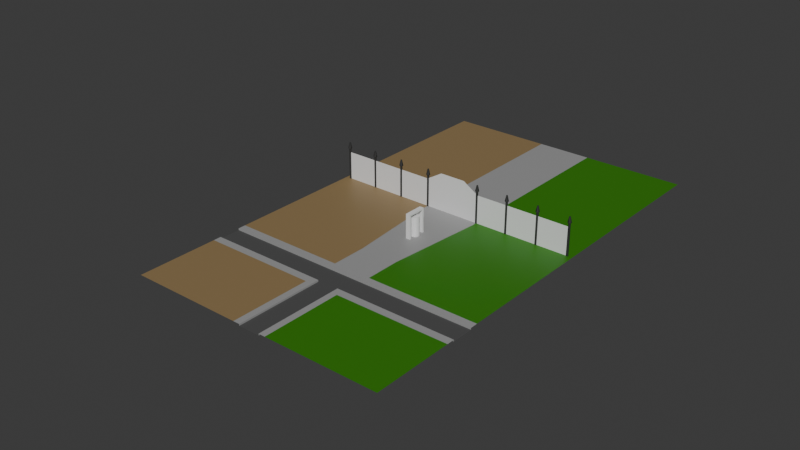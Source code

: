 # Source: GeneralModels2.blend  (saved by Blender 4.3.34; exported with 4.5.12 LTS)
import bpy
from mathutils import Matrix  # noqa: F401  (used for matrix-valued properties, if any)

bpy.ops.wm.read_factory_settings(use_empty=True)
scene = bpy.context.scene
scene.name = 'Scene'

# ---- collections
col_lvl2 = bpy.data.collections.new('Lvl2'); scene.collection.children.link(col_lvl2)
col_metalfence = bpy.data.collections.new('MetalFence'); col_lvl2.children.link(col_metalfence)

# ---- materials (node trees are filled in below, after node groups)
mat_road = bpy.data.materials.new('Road')
mat_pavement = bpy.data.materials.new('Pavement')
mat_grass = bpy.data.materials.new('Grass')
mat_dirt = bpy.data.materials.new('Dirt')
mat_metal = bpy.data.materials.new('Metal')
mat_fence = bpy.data.materials.new('Fence')

# ---- material node trees
mat_road.use_nodes = True; mat_road.node_tree.nodes.clear()
_N = mat_road.node_tree.nodes; _L = mat_road.node_tree.links
n0 = _N.new('ShaderNodeBsdfPrincipled'); n0.name = 'Principled BSDF'; n0.location = (10, 300)
n0.inputs[0].default_value = (0.07151, 0.07151, 0.07151, 1.0)
n0.inputs[2].default_value = 0.7936
n1 = _N.new('ShaderNodeOutputMaterial'); n1.name = 'Material Output'; n1.location = (300, 300)
_L.new(n0.outputs[0], n1.inputs[0])
n1.is_active_output = True
mat_pavement.use_nodes = True; mat_pavement.node_tree.nodes.clear()
_N = mat_pavement.node_tree.nodes; _L = mat_pavement.node_tree.links
n0 = _N.new('ShaderNodeBsdfPrincipled'); n0.name = 'Principled BSDF'; n0.location = (10, 300)
n0.inputs[0].default_value = (0.328, 0.328, 0.328, 1.0)
n1 = _N.new('ShaderNodeOutputMaterial'); n1.name = 'Material Output'; n1.location = (300, 300)
_L.new(n0.outputs[0], n1.inputs[0])
n1.is_active_output = True
mat_grass.use_nodes = True; mat_grass.node_tree.nodes.clear()
_N = mat_grass.node_tree.nodes; _L = mat_grass.node_tree.links
n0 = _N.new('ShaderNodeBsdfPrincipled'); n0.name = 'Principled BSDF'; n0.location = (10, 300)
n0.inputs[0].default_value = (0.02893, 0.1981, 0.0004509, 1.0)
n1 = _N.new('ShaderNodeOutputMaterial'); n1.name = 'Material Output'; n1.location = (300, 300)
_L.new(n0.outputs[0], n1.inputs[0])
n1.is_active_output = True
mat_dirt.use_nodes = True; mat_dirt.node_tree.nodes.clear()
_N = mat_dirt.node_tree.nodes; _L = mat_dirt.node_tree.links
n0 = _N.new('ShaderNodeBsdfPrincipled'); n0.name = 'Principled BSDF'; n0.location = (10, 300)
n0.inputs[0].default_value = (0.2769, 0.1896, 0.08607, 1.0)
n1 = _N.new('ShaderNodeOutputMaterial'); n1.name = 'Material Output'; n1.location = (300, 300)
_L.new(n0.outputs[0], n1.inputs[0])
n1.is_active_output = True
mat_metal.use_nodes = True; mat_metal.node_tree.nodes.clear()
_N = mat_metal.node_tree.nodes; _L = mat_metal.node_tree.links
n0 = _N.new('ShaderNodeBsdfPrincipled'); n0.name = 'Principled BSDF'; n0.location = (10, 300)
n0.inputs[0].default_value = (0.06437, 0.06437, 0.06437, 1.0)
n0.inputs[1].default_value = 0.8
n0.inputs[2].default_value = 0.7
n1 = _N.new('ShaderNodeOutputMaterial'); n1.name = 'Material Output'; n1.location = (300, 300)
_L.new(n0.outputs[0], n1.inputs[0])
n1.is_active_output = True
mat_fence.use_nodes = True; mat_fence.node_tree.nodes.clear()
_N = mat_fence.node_tree.nodes; _L = mat_fence.node_tree.links
n0 = _N.new('ShaderNodeBsdfPrincipled'); n0.name = 'Principled BSDF'; n0.location = (10, 300)
n1 = _N.new('ShaderNodeOutputMaterial'); n1.name = 'Material Output'; n1.location = (300, 300)
_L.new(n0.outputs[0], n1.inputs[0])
n1.is_active_output = True

# ---- world
world_world = bpy.data.worlds.new('World'); scene.world = world_world
world_world.use_nodes = True; world_world.node_tree.nodes.clear()
_N = world_world.node_tree.nodes; _L = world_world.node_tree.links
n0 = _N.new('ShaderNodeOutputWorld'); n0.name = 'World Output'; n0.location = (300, 300)
n1 = _N.new('ShaderNodeBackground'); n1.name = 'Background'; n1.location = (10, 300)
n1.inputs[0].default_value = (0.05088, 0.05088, 0.05088, 1.0)
_L.new(n1.outputs[0], n0.inputs[0])
n0.is_active_output = True
world_world.color = (0.05088, 0.05088, 0.05088)
world_world.sun_shadow_jitter_overblur = 0.0

# ---- meshes
me_cylinder = bpy.data.meshes.new('Cylinder')
me_cylinder.from_pydata([(0.0, 0.4, -0.885), (0.0, 0.4, 0.885), (0.2, 0.3464, -0.885), (0.2, 0.3464, 0.885), (0.3464, 0.2, -0.885), (0.3464, 0.2, 0.885), (0.4, 0.0, -0.885), (0.4, 0.0, 0.885), (0.3464, -0.2, -0.885), (0.3464, -0.2, 0.885), (0.2, -0.3464, -0.885), (0.2, -0.3464, 0.885), (0.0, -0.4, -0.885), (0.0, -0.4, 0.885), (-0.2, -0.3464, -0.885), (-0.2, -0.3464, 0.885), (-0.3464, -0.2, -0.885), (-0.3464, -0.2, 0.885), (-0.4, 0.0, -0.885), (-0.4, 0.0, 0.885), (-0.3464, 0.2, -0.885), (-0.3464, 0.2, 0.885), (-0.2, 0.3464, -0.885), (-0.2, 0.3464, 0.885)], [], [(0, 1, 3, 2), (2, 3, 5, 4), (4, 5, 7, 6), (6, 7, 9, 8), (8, 9, 11, 10), (10, 11, 13, 12), (12, 13, 15, 14), (14, 15, 17, 16), (16, 17, 19, 18), (18, 19, 21, 20), (3, 1, 23, 21, 19, 17, 15, 13, 11, 9, 7, 5), (20, 21, 23, 22), (22, 23, 1, 0), (0, 2, 4, 6, 8, 10, 12, 14, 16, 18, 20, 22)])
_uv = me_cylinder.uv_layers.new(name='UVMap')
_uv.uv.foreach_set('vector', [1.0, 0.5, 1.0, 1.0, 0.9167, 1.0, 0.9167, 0.5, 0.9167, 0.5, 0.9167, 1.0, 0.8333, 1.0, 0.8333, 0.5, 0.8333, 0.5, 0.8333, 1.0, 0.75, 1.0, 0.75, 0.5, 0.75, 0.5, 0.75, 1.0, 0.6667, 1.0, 0.6667, 0.5, 0.6667, 0.5, 0.6667, 1.0, 0.5833, 1.0, 0.5833, 0.5, 0.5833, 0.5, 0.5833, 1.0, 0.5, 1.0, 0.5, 0.5, 0.5, 0.5, 0.5, 1.0, 0.4167, 1.0, 0.4167, 0.5, 0.4167, 0.5, 0.4167, 1.0, 0.3333, 1.0, 0.3333, 0.5, 0.3333, 0.5, 0.3333, 1.0, 0.25, 1.0, 0.25, 0.5, 0.25, 0.5, 0.25, 1.0, 0.1667, 1.0, 0.1667, 0.5, 0.37, 0.4578, 0.25, 0.49, 0.13, 0.4578, 0.04215, 0.37, 0.01, 0.25, 0.04215, 0.13, 0.13, 0.04215, 0.25, 0.01, 0.37, 0.04215, 0.4578, 0.13, 0.49, 0.25, 0.4578, 0.37, 0.1667, 0.5, 0.1667, 1.0, 0.08333, 1.0, 0.08333, 0.5, 0.08333, 0.5, 0.08333, 1.0, 7.451e-08, 1.0, 7.451e-08, 0.5, 0.75, 0.49, 0.87, 0.4578, 0.9578, 0.37, 0.99, 0.25, 0.9578, 0.13, 0.87, 0.04215, 0.75, 0.01, 0.63, 0.04215, 0.5422, 0.13, 0.51, 0.25, 0.5422, 0.37, 0.63, 0.4578])
me_cylinder.update()
me_plane = bpy.data.meshes.new('Plane')
me_plane.from_pydata([(-1.0, -3.0, 0.0), (1.0, -3.0, 0.0), (-2.0, 3.0, 0.0), (2.0, 3.0, 0.0), (2.6, 3.0, 0.0), (-2.6, 15.27, 0.0), (-2.6, 3.0, 0.0), (2.6, 15.27, 0.0), (-12.08, -3.0, 0.0), (12.08, -3.0, 0.0), (12.08, 15.27, 0.0), (-12.08, 3.0, 0.0), (-12.08, 15.27, 0.0), (12.08, 3.0, 0.0), (1.781, -3.0, 0.0), (-1.781, -3.0, 0.0), (2.0, 15.27, 0.0), (-2.0, 15.27, 0.0), (-12.08, -12.48, 0.0), (12.08, -12.48, 0.0), (1.61, -12.48, 0.0), (-1.61, -12.48, 0.0), (1.0, -5.667, 0.0), (-1.0, -5.667, 0.0), (-12.08, -5.667, 0.0), (12.08, -5.667, 0.0), (1.0, -7.0, 0.0), (-12.08, -7.0, 0.0), (-1.0, -7.0, 0.0), (12.08, -7.0, 0.0), (1.781, -5.182, 0.0), (12.08, -5.182, 0.0), (-1.781, -5.182, 0.0), (-12.08, -5.182, 0.0), (-1.61, -7.489, 0.0), (-12.08, -7.489, 0.0), (1.61, -7.489, 0.0), (12.08, -7.489, 0.0), (-1.0, -12.48, 0.0), (1.0, -12.48, 0.0), (1.0, -17.81, 0.0), (1.61, -17.81, 0.0), (12.08, -7.0, -0.1547), (12.08, -5.667, -0.1547), (-12.08, -5.667, -0.1547), (-12.08, -7.0, -0.1547), (1.0, -5.667, -0.1547), (1.0, -7.0, -0.1547), (-1.0, -7.0, -0.1547), (-1.0, -5.667, -0.1547), (-1.0, -12.48, -0.1547), (1.0, -12.48, -0.1547)], [(40, 41)], [(0, 1, 3, 2), (2, 17, 5, 6), (0, 2, 6, 15), (4, 14, 9, 13), (16, 3, 4, 7), (6, 5, 12, 11), (3, 1, 14, 4), (15, 6, 11, 8), (7, 4, 13, 10), (2, 3, 16, 17), (34, 35, 18, 21), (37, 36, 20, 19), (15, 8, 33, 32), (9, 14, 30, 31), (35, 34, 28, 27), (29, 26, 36, 37), (25, 31, 30, 22), (1, 22, 30, 14), (0, 15, 32, 23), (24, 23, 32, 33), (23, 24, 44, 49), (1, 0, 23, 22), (27, 28, 48, 45), (20, 36, 26, 39), (21, 38, 28, 34), (44, 45, 48, 49), (42, 43, 46, 47), (48, 47, 46, 49), (48, 50, 51, 47), (25, 22, 46, 43), (39, 26, 47, 51), (26, 29, 42, 47), (28, 38, 50, 48), (22, 23, 49, 46)])
me_plane.polygons.foreach_set('material_index', [1, 1, 1, 2, 1, 3, 1, 3, 2, 1, 3, 2, 3, 2, 1, 1, 1, 1, 1, 1, 1, 1, 1, 1, 1, 0, 0, 0, 0, 1, 1, 1, 1, 1])
_uv = me_plane.uv_layers.new(name='UVMap')
_uv.uv.foreach_set('vector', [0.0, 0.0, 1.0, 0.0, 1.0, 1.0, 0.0, 1.0, 0.0, 1.0, 0.0, 1.0, 0.0, 1.0, 0.0, 1.0, 0.0, 0.0, 0.0, 1.0, 0.0, 1.0, 0.0, 0.0, 1.0, 1.0, 1.0, 0.0, 1.0, 0.0, 1.0, 1.0, 1.0, 1.0, 1.0, 1.0, 1.0, 1.0, 1.0, 1.0, 0.0, 1.0, 0.0, 1.0, 0.0, 1.0, 0.0, 1.0, 1.0, 1.0, 1.0, 0.0, 1.0, 0.0, 1.0, 1.0, 0.0, 0.0, 0.0, 1.0, 0.0, 1.0, 0.0, 0.0, 1.0, 1.0, 1.0, 1.0, 1.0, 1.0, 1.0, 1.0, 0.0, 1.0, 1.0, 1.0, 1.0, 1.0, 0.0, 1.0, 0.0, 0.0, 0.0, 0.0, 0.0, 0.0, 0.0, 0.0, 1.0, 0.0, 1.0, 0.0, 1.0, 0.0, 1.0, 0.0, 0.0, 0.0, 0.0, 0.0, 0.0, 0.0, 0.0, 0.0, 1.0, 0.0, 1.0, 0.0, 1.0, 0.0, 1.0, 0.0, 0.0, 0.0, 0.0, 0.0, 0.0, 0.0, 0.0, 0.0, 0.0, 0.0, 0.0, 0.0, 1.0, 0.0, 1.0, 0.0, 0.0, 0.0, 1.0, 0.0, 1.0, 0.0, 0.0, 0.0, 1.0, 0.0, 0.0, 0.0, 1.0, 0.0, 1.0, 0.0, 0.0, 0.0, 0.0, 0.0, 0.0, 0.0, 0.0, 0.0, 0.0, 0.0, 0.0, 0.0, 0.0, 0.0, 0.0, 0.0, 0.0, 0.0, 0.0, 0.0, 0.0, 0.0, 0.0, 0.0, 1.0, 0.0, 0.0, 0.0, 0.0, 0.0, 0.0, 0.0, 0.0, 0.0, 0.0, 0.0, 0.0, 0.0, 0.0, 0.0, 1.0, 0.0, 1.0, 0.0, 0.0, 0.0, 0.0, 0.0, 0.0, 0.0, 0.0, 0.0, 0.0, 0.0, 0.0, 0.0, 0.0, 0.0, 0.0, 0.0, 0.0, 0.0, 0.0, 0.0, 0.0, 0.0, 0.0, 0.0, 0.0, 0.0, 0.0, 0.0, 0.0, 0.0, 0.0, 0.0, 0.0, 0.0, 0.0, 0.0, 0.0, 0.0, 0.0, 0.0, 0.0, 0.0, 0.0, 0.0, 0.0, 0.0, 0.0, 0.0, 0.0, 0.0, 0.0, 0.0, 0.0, 0.0, 0.0, 0.0, 0.0, 0.0, 0.0, 0.0, 0.0, 0.0, 0.0, 0.0, 0.0, 0.0, 0.0, 0.0, 0.0, 0.0, 0.0, 0.0, 0.0, 0.0, 0.0, 0.0, 0.0, 0.0, 0.0, 0.0, 0.0, 0.0, 0.0, 0.0])
me_plane.materials.append(mat_road)
me_plane.materials.append(mat_pavement)
me_plane.materials.append(mat_grass)
me_plane.materials.append(mat_dirt)
me_plane.use_mirror_x = True
me_plane.update()
me_circle_002 = bpy.data.meshes.new('Circle.002')
me_circle_002.from_pydata([(0.0, 0.1, 0.0), (-0.0866, 0.05, 0.0), (-0.0866, -0.05, 0.0), (0.0, -0.1, 0.0), (0.0866, -0.05, 0.0), (0.0866, 0.05, 0.0), (0.0, 0.1, 2.279), (-0.0866, 0.05, 2.279), (-0.0866, -0.05, 2.279), (0.0, -0.1, 2.279), (0.0866, -0.05, 2.279), (0.0866, 0.05, 2.279), (0.0, 0.1783, 2.279), (-0.1544, 0.08914, 2.279), (-0.1544, -0.08914, 2.279), (0.0, -0.1783, 2.279), (0.1544, -0.08914, 2.279), (0.1544, 0.08914, 2.279), (0.0, 0.06202, 2.698), (-0.05371, 0.03101, 2.698), (-0.05371, -0.03101, 2.698), (0.0, -0.06202, 2.698), (0.05371, -0.03101, 2.698), (0.05371, 0.03101, 2.698), (0.0, 0.0, -0.00128), (3.0, 0.0, -0.00128), (0.0, -8.742e-08, 1.99), (3.0, -8.742e-08, 1.99)], [], [(5, 11, 10, 4), (3, 9, 8, 2), (1, 7, 6, 0), (0, 6, 11, 5), (4, 10, 9, 3), (2, 8, 7, 1), (11, 17, 16, 10), (9, 15, 14, 8), (7, 13, 12, 6), (6, 12, 17, 11), (10, 16, 15, 9), (8, 14, 13, 7), (16, 22, 21, 15), (14, 20, 19, 13), (17, 23, 22, 16), (15, 21, 20, 14), (13, 19, 18, 12), (12, 18, 23, 17), (19, 20, 21, 22, 23, 18), (1, 0, 5, 4, 3, 2), (24, 25, 27, 26)])
me_circle_002.polygons.foreach_set('material_index', [0, 0, 0, 0, 0, 0, 0, 0, 0, 0, 0, 0, 0, 0, 0, 0, 0, 0, 0, 0, 1])
_uv = me_circle_002.uv_layers.new(name='UVMap')
_uv.uv.foreach_set('vector', [0.0, 0.0, 0.0, 0.0, 0.0, 0.0, 0.0, 0.0, 0.0, 0.0, 0.0, 0.0, 0.0, 0.0, 0.0, 0.0, 0.0, 0.0, 0.0, 0.0, 0.0, 0.0, 0.0, 0.0, 0.0, 0.0, 0.0, 0.0, 0.0, 0.0, 0.0, 0.0, 0.0, 0.0, 0.0, 0.0, 0.0, 0.0, 0.0, 0.0, 0.0, 0.0, 0.0, 0.0, 0.0, 0.0, 0.0, 0.0, 0.0, 0.0, 0.0, 0.0, 0.0, 0.0, 0.0, 0.0, 0.0, 0.0, 0.0, 0.0, 0.0, 0.0, 0.0, 0.0, 0.0, 0.0, 0.0, 0.0, 0.0, 0.0, 0.0, 0.0, 0.0, 0.0, 0.0, 0.0, 0.0, 0.0, 0.0, 0.0, 0.0, 0.0, 0.0, 0.0, 0.0, 0.0, 0.0, 0.0, 0.0, 0.0, 0.0, 0.0, 0.0, 0.0, 0.0, 0.0, 0.0, 0.0, 0.0, 0.0, 0.0, 0.0, 0.0, 0.0, 0.0, 0.0, 0.0, 0.0, 0.0, 0.0, 0.0, 0.0, 0.0, 0.0, 0.0, 0.0, 0.0, 0.0, 0.0, 0.0, 0.0, 0.0, 0.0, 0.0, 0.0, 0.0, 0.0, 0.0, 0.0, 0.0, 0.0, 0.0, 0.0, 0.0, 0.0, 0.0, 0.0, 0.0, 0.0, 0.0, 0.0, 0.0, 0.0, 0.0, 0.0, 0.0, 0.0, 0.0, 0.0, 0.0, 0.0, 0.0, 0.0, 0.0, 0.0, 0.0, 0.0, 0.0, 0.0, 0.0, 0.0, 0.0, 0.0, 0.0, 0.0, 0.0, 0.0, 0.0, 0.0, 0.0, 1.0, 0.0, 1.0, 1.0, 0.0, 1.0])
me_circle_002.materials.append(mat_metal)
me_circle_002.materials.append(mat_fence)
me_circle_002.update()
me_circle_003 = bpy.data.meshes.new('Circle.003')
me_circle_003.from_pydata([(0.0, 0.1, 0.0), (-0.0866, 0.05, 0.0), (-0.0866, -0.05, 0.0), (0.0, -0.1, 0.0), (0.0866, -0.05, 0.0), (0.0866, 0.05, 0.0), (0.0, 0.1, 2.279), (-0.0866, 0.05, 2.279), (-0.0866, -0.05, 2.279), (0.0, -0.1, 2.279), (0.0866, -0.05, 2.279), (0.0866, 0.05, 2.279), (0.0, 0.1783, 2.279), (-0.1544, 0.08914, 2.279), (-0.1544, -0.08914, 2.279), (0.0, -0.1783, 2.279), (0.1544, -0.08914, 2.279), (0.1544, 0.08914, 2.279), (0.0, 0.06202, 2.698), (-0.05371, 0.03101, 2.698), (-0.05371, -0.03101, 2.698), (0.0, -0.06202, 2.698), (0.05371, -0.03101, 2.698), (0.05371, 0.03101, 2.698), (0.0, 0.0, -0.00128), (3.0, 0.0, -0.00128), (0.0, -8.742e-08, 1.99), (3.0, -8.742e-08, 1.99)], [], [(5, 11, 10, 4), (3, 9, 8, 2), (1, 7, 6, 0), (0, 6, 11, 5), (4, 10, 9, 3), (2, 8, 7, 1), (11, 17, 16, 10), (9, 15, 14, 8), (7, 13, 12, 6), (6, 12, 17, 11), (10, 16, 15, 9), (8, 14, 13, 7), (16, 22, 21, 15), (14, 20, 19, 13), (17, 23, 22, 16), (15, 21, 20, 14), (13, 19, 18, 12), (12, 18, 23, 17), (19, 20, 21, 22, 23, 18), (1, 0, 5, 4, 3, 2), (24, 25, 27, 26)])
me_circle_003.polygons.foreach_set('material_index', [0, 0, 0, 0, 0, 0, 0, 0, 0, 0, 0, 0, 0, 0, 0, 0, 0, 0, 0, 0, 1])
_uv = me_circle_003.uv_layers.new(name='UVMap')
_uv.uv.foreach_set('vector', [0.0, 0.0, 0.0, 0.0, 0.0, 0.0, 0.0, 0.0, 0.0, 0.0, 0.0, 0.0, 0.0, 0.0, 0.0, 0.0, 0.0, 0.0, 0.0, 0.0, 0.0, 0.0, 0.0, 0.0, 0.0, 0.0, 0.0, 0.0, 0.0, 0.0, 0.0, 0.0, 0.0, 0.0, 0.0, 0.0, 0.0, 0.0, 0.0, 0.0, 0.0, 0.0, 0.0, 0.0, 0.0, 0.0, 0.0, 0.0, 0.0, 0.0, 0.0, 0.0, 0.0, 0.0, 0.0, 0.0, 0.0, 0.0, 0.0, 0.0, 0.0, 0.0, 0.0, 0.0, 0.0, 0.0, 0.0, 0.0, 0.0, 0.0, 0.0, 0.0, 0.0, 0.0, 0.0, 0.0, 0.0, 0.0, 0.0, 0.0, 0.0, 0.0, 0.0, 0.0, 0.0, 0.0, 0.0, 0.0, 0.0, 0.0, 0.0, 0.0, 0.0, 0.0, 0.0, 0.0, 0.0, 0.0, 0.0, 0.0, 0.0, 0.0, 0.0, 0.0, 0.0, 0.0, 0.0, 0.0, 0.0, 0.0, 0.0, 0.0, 0.0, 0.0, 0.0, 0.0, 0.0, 0.0, 0.0, 0.0, 0.0, 0.0, 0.0, 0.0, 0.0, 0.0, 0.0, 0.0, 0.0, 0.0, 0.0, 0.0, 0.0, 0.0, 0.0, 0.0, 0.0, 0.0, 0.0, 0.0, 0.0, 0.0, 0.0, 0.0, 0.0, 0.0, 0.0, 0.0, 0.0, 0.0, 0.0, 0.0, 0.0, 0.0, 0.0, 0.0, 0.0, 0.0, 0.0, 0.0, 0.0, 0.0, 0.0, 0.0, 0.0, 0.0, 0.0, 0.0, 0.0, 0.0, 1.0, 0.0, 1.0, 1.0, 0.0, 1.0])
me_circle_003.materials.append(mat_metal)
me_circle_003.materials.append(mat_fence)
me_circle_003.update()
me_circle_004 = bpy.data.meshes.new('Circle.004')
me_circle_004.from_pydata([(0.0, 0.1, 0.0), (-0.0866, 0.05, 0.0), (-0.0866, -0.05, 0.0), (0.0, -0.1, 0.0), (0.0866, -0.05, 0.0), (0.0866, 0.05, 0.0), (0.0, 0.1, 2.279), (-0.0866, 0.05, 2.279), (-0.0866, -0.05, 2.279), (0.0, -0.1, 2.279), (0.0866, -0.05, 2.279), (0.0866, 0.05, 2.279), (0.0, 0.1783, 2.279), (-0.1544, 0.08914, 2.279), (-0.1544, -0.08914, 2.279), (0.0, -0.1783, 2.279), (0.1544, -0.08914, 2.279), (0.1544, 0.08914, 2.279), (0.0, 0.06202, 2.698), (-0.05371, 0.03101, 2.698), (-0.05371, -0.03101, 2.698), (0.0, -0.06202, 2.698), (0.05371, -0.03101, 2.698), (0.05371, 0.03101, 2.698), (0.0, 0.0, -0.00128), (3.0, 0.0, -0.00128), (0.0, -8.742e-08, 1.99), (3.0, -8.742e-08, 1.99)], [], [(5, 11, 10, 4), (3, 9, 8, 2), (1, 7, 6, 0), (0, 6, 11, 5), (4, 10, 9, 3), (2, 8, 7, 1), (11, 17, 16, 10), (9, 15, 14, 8), (7, 13, 12, 6), (6, 12, 17, 11), (10, 16, 15, 9), (8, 14, 13, 7), (16, 22, 21, 15), (14, 20, 19, 13), (17, 23, 22, 16), (15, 21, 20, 14), (13, 19, 18, 12), (12, 18, 23, 17), (19, 20, 21, 22, 23, 18), (1, 0, 5, 4, 3, 2), (24, 25, 27, 26)])
me_circle_004.polygons.foreach_set('material_index', [0, 0, 0, 0, 0, 0, 0, 0, 0, 0, 0, 0, 0, 0, 0, 0, 0, 0, 0, 0, 1])
_uv = me_circle_004.uv_layers.new(name='UVMap')
_uv.uv.foreach_set('vector', [0.0, 0.0, 0.0, 0.0, 0.0, 0.0, 0.0, 0.0, 0.0, 0.0, 0.0, 0.0, 0.0, 0.0, 0.0, 0.0, 0.0, 0.0, 0.0, 0.0, 0.0, 0.0, 0.0, 0.0, 0.0, 0.0, 0.0, 0.0, 0.0, 0.0, 0.0, 0.0, 0.0, 0.0, 0.0, 0.0, 0.0, 0.0, 0.0, 0.0, 0.0, 0.0, 0.0, 0.0, 0.0, 0.0, 0.0, 0.0, 0.0, 0.0, 0.0, 0.0, 0.0, 0.0, 0.0, 0.0, 0.0, 0.0, 0.0, 0.0, 0.0, 0.0, 0.0, 0.0, 0.0, 0.0, 0.0, 0.0, 0.0, 0.0, 0.0, 0.0, 0.0, 0.0, 0.0, 0.0, 0.0, 0.0, 0.0, 0.0, 0.0, 0.0, 0.0, 0.0, 0.0, 0.0, 0.0, 0.0, 0.0, 0.0, 0.0, 0.0, 0.0, 0.0, 0.0, 0.0, 0.0, 0.0, 0.0, 0.0, 0.0, 0.0, 0.0, 0.0, 0.0, 0.0, 0.0, 0.0, 0.0, 0.0, 0.0, 0.0, 0.0, 0.0, 0.0, 0.0, 0.0, 0.0, 0.0, 0.0, 0.0, 0.0, 0.0, 0.0, 0.0, 0.0, 0.0, 0.0, 0.0, 0.0, 0.0, 0.0, 0.0, 0.0, 0.0, 0.0, 0.0, 0.0, 0.0, 0.0, 0.0, 0.0, 0.0, 0.0, 0.0, 0.0, 0.0, 0.0, 0.0, 0.0, 0.0, 0.0, 0.0, 0.0, 0.0, 0.0, 0.0, 0.0, 0.0, 0.0, 0.0, 0.0, 0.0, 0.0, 0.0, 0.0, 0.0, 0.0, 0.0, 0.0, 1.0, 0.0, 1.0, 1.0, 0.0, 1.0])
me_circle_004.materials.append(mat_metal)
me_circle_004.materials.append(mat_fence)
me_circle_004.update()
me_circle_005 = bpy.data.meshes.new('Circle.005')
me_circle_005.from_pydata([(0.0, 0.1, 0.0), (-0.0866, 0.05, 0.0), (-0.0866, -0.05, 0.0), (0.0, -0.1, 0.0), (0.0866, -0.05, 0.0), (0.0866, 0.05, 0.0), (0.0, 0.1, 2.279), (-0.0866, 0.05, 2.279), (-0.0866, -0.05, 2.279), (0.0, -0.1, 2.279), (0.0866, -0.05, 2.279), (0.0866, 0.05, 2.279), (0.0, 0.1783, 2.279), (-0.1544, 0.08914, 2.279), (-0.1544, -0.08914, 2.279), (0.0, -0.1783, 2.279), (0.1544, -0.08914, 2.279), (0.1544, 0.08914, 2.279), (0.0, 0.06202, 2.698), (-0.05371, 0.03101, 2.698), (-0.05371, -0.03101, 2.698), (0.0, -0.06202, 2.698), (0.05371, -0.03101, 2.698), (0.05371, 0.03101, 2.698), (0.0, 0.0, -0.00128), (3.0, 0.0, -0.00128), (0.0, -8.742e-08, 1.99), (3.0, -8.742e-08, 1.99)], [], [(5, 11, 10, 4), (3, 9, 8, 2), (1, 7, 6, 0), (0, 6, 11, 5), (4, 10, 9, 3), (2, 8, 7, 1), (11, 17, 16, 10), (9, 15, 14, 8), (7, 13, 12, 6), (6, 12, 17, 11), (10, 16, 15, 9), (8, 14, 13, 7), (16, 22, 21, 15), (14, 20, 19, 13), (17, 23, 22, 16), (15, 21, 20, 14), (13, 19, 18, 12), (12, 18, 23, 17), (19, 20, 21, 22, 23, 18), (1, 0, 5, 4, 3, 2), (24, 26, 27, 25)])
me_circle_005.polygons.foreach_set('material_index', [0, 0, 0, 0, 0, 0, 0, 0, 0, 0, 0, 0, 0, 0, 0, 0, 0, 0, 0, 0, 1])
_uv = me_circle_005.uv_layers.new(name='UVMap')
_uv.uv.foreach_set('vector', [0.0, 0.0, 0.0, 0.0, 0.0, 0.0, 0.0, 0.0, 0.0, 0.0, 0.0, 0.0, 0.0, 0.0, 0.0, 0.0, 0.0, 0.0, 0.0, 0.0, 0.0, 0.0, 0.0, 0.0, 0.0, 0.0, 0.0, 0.0, 0.0, 0.0, 0.0, 0.0, 0.0, 0.0, 0.0, 0.0, 0.0, 0.0, 0.0, 0.0, 0.0, 0.0, 0.0, 0.0, 0.0, 0.0, 0.0, 0.0, 0.0, 0.0, 0.0, 0.0, 0.0, 0.0, 0.0, 0.0, 0.0, 0.0, 0.0, 0.0, 0.0, 0.0, 0.0, 0.0, 0.0, 0.0, 0.0, 0.0, 0.0, 0.0, 0.0, 0.0, 0.0, 0.0, 0.0, 0.0, 0.0, 0.0, 0.0, 0.0, 0.0, 0.0, 0.0, 0.0, 0.0, 0.0, 0.0, 0.0, 0.0, 0.0, 0.0, 0.0, 0.0, 0.0, 0.0, 0.0, 0.0, 0.0, 0.0, 0.0, 0.0, 0.0, 0.0, 0.0, 0.0, 0.0, 0.0, 0.0, 0.0, 0.0, 0.0, 0.0, 0.0, 0.0, 0.0, 0.0, 0.0, 0.0, 0.0, 0.0, 0.0, 0.0, 0.0, 0.0, 0.0, 0.0, 0.0, 0.0, 0.0, 0.0, 0.0, 0.0, 0.0, 0.0, 0.0, 0.0, 0.0, 0.0, 0.0, 0.0, 0.0, 0.0, 0.0, 0.0, 0.0, 0.0, 0.0, 0.0, 0.0, 0.0, 0.0, 0.0, 0.0, 0.0, 0.0, 0.0, 0.0, 0.0, 0.0, 0.0, 0.0, 0.0, 0.0, 0.0, 0.0, 0.0, 0.0, 0.0, 0.0, 0.0, 0.0, 1.0, 1.0, 1.0, 1.0, 0.0])
me_circle_005.materials.append(mat_metal)
me_circle_005.materials.append(mat_fence)
me_circle_005.update()
me_circle_006 = bpy.data.meshes.new('Circle.006')
me_circle_006.from_pydata([(0.0, 0.1, 0.0), (-0.0866, 0.05, 0.0), (-0.0866, -0.05, 0.0), (0.0, -0.1, 0.0), (0.0866, -0.05, 0.0), (0.0866, 0.05, 0.0), (0.0, 0.1, 2.279), (-0.0866, 0.05, 2.279), (-0.0866, -0.05, 2.279), (0.0, -0.1, 2.279), (0.0866, -0.05, 2.279), (0.0866, 0.05, 2.279), (0.0, 0.1783, 2.279), (-0.1544, 0.08914, 2.279), (-0.1544, -0.08914, 2.279), (0.0, -0.1783, 2.279), (0.1544, -0.08914, 2.279), (0.1544, 0.08914, 2.279), (0.0, 0.06202, 2.698), (-0.05371, 0.03101, 2.698), (-0.05371, -0.03101, 2.698), (0.0, -0.06202, 2.698), (0.05371, -0.03101, 2.698), (0.05371, 0.03101, 2.698), (0.0, 0.0, -0.00128), (3.0, 0.0, -0.00128), (0.0, -8.742e-08, 1.99), (3.0, -8.742e-08, 1.99)], [], [(5, 11, 10, 4), (3, 9, 8, 2), (1, 7, 6, 0), (0, 6, 11, 5), (4, 10, 9, 3), (2, 8, 7, 1), (11, 17, 16, 10), (9, 15, 14, 8), (7, 13, 12, 6), (6, 12, 17, 11), (10, 16, 15, 9), (8, 14, 13, 7), (16, 22, 21, 15), (14, 20, 19, 13), (17, 23, 22, 16), (15, 21, 20, 14), (13, 19, 18, 12), (12, 18, 23, 17), (19, 20, 21, 22, 23, 18), (1, 0, 5, 4, 3, 2), (24, 26, 27, 25)])
me_circle_006.polygons.foreach_set('material_index', [0, 0, 0, 0, 0, 0, 0, 0, 0, 0, 0, 0, 0, 0, 0, 0, 0, 0, 0, 0, 1])
_uv = me_circle_006.uv_layers.new(name='UVMap')
_uv.uv.foreach_set('vector', [0.0, 0.0, 0.0, 0.0, 0.0, 0.0, 0.0, 0.0, 0.0, 0.0, 0.0, 0.0, 0.0, 0.0, 0.0, 0.0, 0.0, 0.0, 0.0, 0.0, 0.0, 0.0, 0.0, 0.0, 0.0, 0.0, 0.0, 0.0, 0.0, 0.0, 0.0, 0.0, 0.0, 0.0, 0.0, 0.0, 0.0, 0.0, 0.0, 0.0, 0.0, 0.0, 0.0, 0.0, 0.0, 0.0, 0.0, 0.0, 0.0, 0.0, 0.0, 0.0, 0.0, 0.0, 0.0, 0.0, 0.0, 0.0, 0.0, 0.0, 0.0, 0.0, 0.0, 0.0, 0.0, 0.0, 0.0, 0.0, 0.0, 0.0, 0.0, 0.0, 0.0, 0.0, 0.0, 0.0, 0.0, 0.0, 0.0, 0.0, 0.0, 0.0, 0.0, 0.0, 0.0, 0.0, 0.0, 0.0, 0.0, 0.0, 0.0, 0.0, 0.0, 0.0, 0.0, 0.0, 0.0, 0.0, 0.0, 0.0, 0.0, 0.0, 0.0, 0.0, 0.0, 0.0, 0.0, 0.0, 0.0, 0.0, 0.0, 0.0, 0.0, 0.0, 0.0, 0.0, 0.0, 0.0, 0.0, 0.0, 0.0, 0.0, 0.0, 0.0, 0.0, 0.0, 0.0, 0.0, 0.0, 0.0, 0.0, 0.0, 0.0, 0.0, 0.0, 0.0, 0.0, 0.0, 0.0, 0.0, 0.0, 0.0, 0.0, 0.0, 0.0, 0.0, 0.0, 0.0, 0.0, 0.0, 0.0, 0.0, 0.0, 0.0, 0.0, 0.0, 0.0, 0.0, 0.0, 0.0, 0.0, 0.0, 0.0, 0.0, 0.0, 0.0, 0.0, 0.0, 0.0, 0.0, 0.0, 1.0, 1.0, 1.0, 1.0, 0.0])
me_circle_006.materials.append(mat_metal)
me_circle_006.materials.append(mat_fence)
me_circle_006.update()
me_circle_007 = bpy.data.meshes.new('Circle.007')
me_circle_007.from_pydata([(0.0, 0.1, 0.0), (-0.0866, 0.05, 0.0), (-0.0866, -0.05, 0.0), (0.0, -0.1, 0.0), (0.0866, -0.05, 0.0), (0.0866, 0.05, 0.0), (0.0, 0.1, 2.279), (-0.0866, 0.05, 2.279), (-0.0866, -0.05, 2.279), (0.0, -0.1, 2.279), (0.0866, -0.05, 2.279), (0.0866, 0.05, 2.279), (0.0, 0.1783, 2.279), (-0.1544, 0.08914, 2.279), (-0.1544, -0.08914, 2.279), (0.0, -0.1783, 2.279), (0.1544, -0.08914, 2.279), (0.1544, 0.08914, 2.279), (0.0, 0.06202, 2.698), (-0.05371, 0.03101, 2.698), (-0.05371, -0.03101, 2.698), (0.0, -0.06202, 2.698), (0.05371, -0.03101, 2.698), (0.05371, 0.03101, 2.698), (0.0, 0.0, -0.00128), (3.0, 0.0, -0.00128), (0.0, -8.742e-08, 1.99), (3.0, -8.742e-08, 1.99)], [], [(5, 11, 10, 4), (3, 9, 8, 2), (1, 7, 6, 0), (0, 6, 11, 5), (4, 10, 9, 3), (2, 8, 7, 1), (11, 17, 16, 10), (9, 15, 14, 8), (7, 13, 12, 6), (6, 12, 17, 11), (10, 16, 15, 9), (8, 14, 13, 7), (16, 22, 21, 15), (14, 20, 19, 13), (17, 23, 22, 16), (15, 21, 20, 14), (13, 19, 18, 12), (12, 18, 23, 17), (19, 20, 21, 22, 23, 18), (1, 0, 5, 4, 3, 2), (24, 26, 27, 25)])
me_circle_007.polygons.foreach_set('material_index', [0, 0, 0, 0, 0, 0, 0, 0, 0, 0, 0, 0, 0, 0, 0, 0, 0, 0, 0, 0, 1])
_uv = me_circle_007.uv_layers.new(name='UVMap')
_uv.uv.foreach_set('vector', [0.0, 0.0, 0.0, 0.0, 0.0, 0.0, 0.0, 0.0, 0.0, 0.0, 0.0, 0.0, 0.0, 0.0, 0.0, 0.0, 0.0, 0.0, 0.0, 0.0, 0.0, 0.0, 0.0, 0.0, 0.0, 0.0, 0.0, 0.0, 0.0, 0.0, 0.0, 0.0, 0.0, 0.0, 0.0, 0.0, 0.0, 0.0, 0.0, 0.0, 0.0, 0.0, 0.0, 0.0, 0.0, 0.0, 0.0, 0.0, 0.0, 0.0, 0.0, 0.0, 0.0, 0.0, 0.0, 0.0, 0.0, 0.0, 0.0, 0.0, 0.0, 0.0, 0.0, 0.0, 0.0, 0.0, 0.0, 0.0, 0.0, 0.0, 0.0, 0.0, 0.0, 0.0, 0.0, 0.0, 0.0, 0.0, 0.0, 0.0, 0.0, 0.0, 0.0, 0.0, 0.0, 0.0, 0.0, 0.0, 0.0, 0.0, 0.0, 0.0, 0.0, 0.0, 0.0, 0.0, 0.0, 0.0, 0.0, 0.0, 0.0, 0.0, 0.0, 0.0, 0.0, 0.0, 0.0, 0.0, 0.0, 0.0, 0.0, 0.0, 0.0, 0.0, 0.0, 0.0, 0.0, 0.0, 0.0, 0.0, 0.0, 0.0, 0.0, 0.0, 0.0, 0.0, 0.0, 0.0, 0.0, 0.0, 0.0, 0.0, 0.0, 0.0, 0.0, 0.0, 0.0, 0.0, 0.0, 0.0, 0.0, 0.0, 0.0, 0.0, 0.0, 0.0, 0.0, 0.0, 0.0, 0.0, 0.0, 0.0, 0.0, 0.0, 0.0, 0.0, 0.0, 0.0, 0.0, 0.0, 0.0, 0.0, 0.0, 0.0, 0.0, 0.0, 0.0, 0.0, 0.0, 0.0, 0.0, 1.0, 1.0, 1.0, 1.0, 0.0])
me_circle_007.materials.append(mat_metal)
me_circle_007.materials.append(mat_fence)
me_circle_007.update()
me_plane_002 = bpy.data.meshes.new('Plane.002')
me_plane_002.from_pydata([(0.0, -5.96e-08, 0.0), (0.0, 1.192e-07, 2.629), (-1.419, 5.413e-08, 3.497), (-2.6, -5.96e-08, 0.0), (-2.6, 1.192e-07, 2.629), (-2.6, 5.413e-08, 3.497)], [], [(3, 0, 1, 4), (4, 1, 2, 5)])
_uv = me_plane_002.uv_layers.new(name='UVMap')
_uv.uv.foreach_set('vector', [0.5, 0.0, 1.0, 0.0, 1.0, 1.0, 0.5, 1.0, 0.5, 1.0, 1.0, 1.0, 1.0, 1.0, 0.5, 1.0])
me_plane_002.materials.append(mat_fence)
me_plane_002.use_mirror_x = True
me_plane_002.update()
me_plane_003 = bpy.data.meshes.new('Plane.003')
me_plane_003.from_pydata([(0.0, -5.96e-08, 0.0), (0.0, 1.192e-07, 2.629), (1.419, 5.413e-08, 3.497), (2.6, -5.96e-08, 0.0), (2.6, 1.192e-07, 2.629), (2.6, 5.413e-08, 3.497)], [], [(1, 4, 5, 2), (0, 3, 4, 1)])
_uv = me_plane_003.uv_layers.new(name='UVMap')
_uv.uv.foreach_set('vector', [0.0, 1.0, 0.5, 1.0, 0.5, 1.0, 0.0, 1.0, 0.0, 0.0, 0.5, 0.0, 0.5, 1.0, 0.0, 1.0])
me_plane_003.materials.append(mat_fence)
me_plane_003.use_mirror_x = True
me_plane_003.update()
me_circle_001 = bpy.data.meshes.new('Circle.001')
me_circle_001.from_pydata([(0.0, 0.1, 0.0), (-0.0866, 0.05, 0.0), (-0.0866, -0.05, 0.0), (0.0, -0.1, 0.0), (0.0866, -0.05, 0.0), (0.0866, 0.05, 0.0), (0.0, 0.1, 2.279), (-0.0866, 0.05, 2.279), (-0.0866, -0.05, 2.279), (0.0, -0.1, 2.279), (0.0866, -0.05, 2.279), (0.0866, 0.05, 2.279), (0.0, 0.1783, 2.279), (-0.1544, 0.08914, 2.279), (-0.1544, -0.08914, 2.279), (0.0, -0.1783, 2.279), (0.1544, -0.08914, 2.279), (0.1544, 0.08914, 2.279), (0.0, 0.06202, 2.698), (-0.05371, 0.03101, 2.698), (-0.05371, -0.03101, 2.698), (0.0, -0.06202, 2.698), (0.05371, -0.03101, 2.698), (0.05371, 0.03101, 2.698)], [], [(5, 11, 10, 4), (3, 9, 8, 2), (1, 7, 6, 0), (0, 6, 11, 5), (4, 10, 9, 3), (2, 8, 7, 1), (11, 17, 16, 10), (9, 15, 14, 8), (7, 13, 12, 6), (6, 12, 17, 11), (10, 16, 15, 9), (8, 14, 13, 7), (16, 22, 21, 15), (14, 20, 19, 13), (17, 23, 22, 16), (15, 21, 20, 14), (13, 19, 18, 12), (12, 18, 23, 17), (19, 20, 21, 22, 23, 18), (1, 0, 5, 4, 3, 2)])
_uv = me_circle_001.uv_layers.new(name='UVMap')
_uv.uv.foreach_set('vector', [0.0, 0.0, 0.0, 0.0, 0.0, 0.0, 0.0, 0.0, 0.0, 0.0, 0.0, 0.0, 0.0, 0.0, 0.0, 0.0, 0.0, 0.0, 0.0, 0.0, 0.0, 0.0, 0.0, 0.0, 0.0, 0.0, 0.0, 0.0, 0.0, 0.0, 0.0, 0.0, 0.0, 0.0, 0.0, 0.0, 0.0, 0.0, 0.0, 0.0, 0.0, 0.0, 0.0, 0.0, 0.0, 0.0, 0.0, 0.0, 0.0, 0.0, 0.0, 0.0, 0.0, 0.0, 0.0, 0.0, 0.0, 0.0, 0.0, 0.0, 0.0, 0.0, 0.0, 0.0, 0.0, 0.0, 0.0, 0.0, 0.0, 0.0, 0.0, 0.0, 0.0, 0.0, 0.0, 0.0, 0.0, 0.0, 0.0, 0.0, 0.0, 0.0, 0.0, 0.0, 0.0, 0.0, 0.0, 0.0, 0.0, 0.0, 0.0, 0.0, 0.0, 0.0, 0.0, 0.0, 0.0, 0.0, 0.0, 0.0, 0.0, 0.0, 0.0, 0.0, 0.0, 0.0, 0.0, 0.0, 0.0, 0.0, 0.0, 0.0, 0.0, 0.0, 0.0, 0.0, 0.0, 0.0, 0.0, 0.0, 0.0, 0.0, 0.0, 0.0, 0.0, 0.0, 0.0, 0.0, 0.0, 0.0, 0.0, 0.0, 0.0, 0.0, 0.0, 0.0, 0.0, 0.0, 0.0, 0.0, 0.0, 0.0, 0.0, 0.0, 0.0, 0.0, 0.0, 0.0, 0.0, 0.0, 0.0, 0.0, 0.0, 0.0, 0.0, 0.0, 0.0, 0.0, 0.0, 0.0, 0.0, 0.0, 0.0, 0.0, 0.0, 0.0, 0.0, 0.0])
me_circle_001.materials.append(mat_metal)
me_circle_001.update()
me_circle = bpy.data.meshes.new('Circle')
me_circle.from_pydata([(0.0, 0.1, 0.0), (-0.0866, 0.05, 0.0), (-0.0866, -0.05, 0.0), (0.0, -0.1, 0.0), (0.0866, -0.05, 0.0), (0.0866, 0.05, 0.0), (0.0, 0.1, 2.279), (-0.0866, 0.05, 2.279), (-0.0866, -0.05, 2.279), (0.0, -0.1, 2.279), (0.0866, -0.05, 2.279), (0.0866, 0.05, 2.279), (0.0, 0.1783, 2.279), (-0.1544, 0.08914, 2.279), (-0.1544, -0.08914, 2.279), (0.0, -0.1783, 2.279), (0.1544, -0.08914, 2.279), (0.1544, 0.08914, 2.279), (0.0, 0.06202, 2.698), (-0.05371, 0.03101, 2.698), (-0.05371, -0.03101, 2.698), (0.0, -0.06202, 2.698), (0.05371, -0.03101, 2.698), (0.05371, 0.03101, 2.698)], [], [(5, 11, 10, 4), (3, 9, 8, 2), (1, 7, 6, 0), (0, 6, 11, 5), (4, 10, 9, 3), (2, 8, 7, 1), (11, 17, 16, 10), (9, 15, 14, 8), (7, 13, 12, 6), (6, 12, 17, 11), (10, 16, 15, 9), (8, 14, 13, 7), (16, 22, 21, 15), (14, 20, 19, 13), (17, 23, 22, 16), (15, 21, 20, 14), (13, 19, 18, 12), (12, 18, 23, 17), (19, 20, 21, 22, 23, 18), (1, 0, 5, 4, 3, 2)])
_uv = me_circle.uv_layers.new(name='UVMap')
_uv.uv.foreach_set('vector', [0.0, 0.0, 0.0, 0.0, 0.0, 0.0, 0.0, 0.0, 0.0, 0.0, 0.0, 0.0, 0.0, 0.0, 0.0, 0.0, 0.0, 0.0, 0.0, 0.0, 0.0, 0.0, 0.0, 0.0, 0.0, 0.0, 0.0, 0.0, 0.0, 0.0, 0.0, 0.0, 0.0, 0.0, 0.0, 0.0, 0.0, 0.0, 0.0, 0.0, 0.0, 0.0, 0.0, 0.0, 0.0, 0.0, 0.0, 0.0, 0.0, 0.0, 0.0, 0.0, 0.0, 0.0, 0.0, 0.0, 0.0, 0.0, 0.0, 0.0, 0.0, 0.0, 0.0, 0.0, 0.0, 0.0, 0.0, 0.0, 0.0, 0.0, 0.0, 0.0, 0.0, 0.0, 0.0, 0.0, 0.0, 0.0, 0.0, 0.0, 0.0, 0.0, 0.0, 0.0, 0.0, 0.0, 0.0, 0.0, 0.0, 0.0, 0.0, 0.0, 0.0, 0.0, 0.0, 0.0, 0.0, 0.0, 0.0, 0.0, 0.0, 0.0, 0.0, 0.0, 0.0, 0.0, 0.0, 0.0, 0.0, 0.0, 0.0, 0.0, 0.0, 0.0, 0.0, 0.0, 0.0, 0.0, 0.0, 0.0, 0.0, 0.0, 0.0, 0.0, 0.0, 0.0, 0.0, 0.0, 0.0, 0.0, 0.0, 0.0, 0.0, 0.0, 0.0, 0.0, 0.0, 0.0, 0.0, 0.0, 0.0, 0.0, 0.0, 0.0, 0.0, 0.0, 0.0, 0.0, 0.0, 0.0, 0.0, 0.0, 0.0, 0.0, 0.0, 0.0, 0.0, 0.0, 0.0, 0.0, 0.0, 0.0, 0.0, 0.0, 0.0, 0.0, 0.0, 0.0])
me_circle.materials.append(mat_metal)
me_circle.update()
me_cube_001 = bpy.data.meshes.new('Cube.001')
me_cube_001.from_pydata([(-0.2, -0.9, 0.0), (-0.2, -0.9, 2.247), (-0.2, 0.9, 0.0), (-0.2, 0.9, 2.247), (0.2, -0.9, 0.0), (0.2, -0.9, 2.247), (0.2, 0.9, 0.0), (0.2, 0.9, 2.247), (-0.2, 0.7311, 0.0), (-0.2, -0.7311, 0.0), (-0.2, -0.7311, 2.093), (-0.2, 0.7311, 2.093), (0.2, 0.7311, 2.093), (0.2, 0.7311, 0.0), (0.2, -0.7311, 0.0), (0.2, -0.7311, 2.093)], [], [(6, 7, 12, 13), (2, 3, 7, 6), (7, 5, 15, 12), (4, 5, 1, 0), (7, 3, 1, 5), (1, 3, 11, 10), (5, 4, 14, 15), (3, 2, 8, 11), (0, 1, 10, 9), (2, 6, 13, 8), (4, 0, 9, 14), (9, 10, 15, 14), (10, 11, 12, 15), (8, 13, 12, 11)])
_uv = me_cube_001.uv_layers.new(name='UVMap')
_uv.uv.foreach_set('vector', [0.375, 0.5, 0.625, 0.5, 0.625, 0.5, 0.375, 0.5, 0.375, 0.25, 0.625, 0.25, 0.625, 0.5, 0.375, 0.5, 0.625, 0.5, 0.625, 0.75, 0.625, 0.75, 0.625, 0.5, 0.375, 0.75, 0.625, 0.75, 0.625, 1.0, 0.375, 1.0, 0.625, 0.5, 0.875, 0.5, 0.875, 0.75, 0.625, 0.75, 0.875, 0.75, 0.875, 0.5, 0.875, 0.5, 0.875, 0.75, 0.625, 0.75, 0.375, 0.75, 0.375, 0.75, 0.625, 0.75, 0.625, 0.25, 0.375, 0.25, 0.375, 0.25, 0.625, 0.25, 0.375, 1.0, 0.625, 1.0, 0.625, 1.0, 0.375, 1.0, 0.375, 0.25, 0.375, 0.5, 0.375, 0.5, 0.375, 0.25, 0.375, 0.75, 0.375, 1.0, 0.375, 1.0, 0.375, 0.75, 0.375, 1.0, 0.625, 1.0, 0.625, 0.75, 0.375, 0.75, 0.625, 1.0, 0.875, 0.5, 0.625, 0.5, 0.625, 0.75, 0.375, 0.25, 0.375, 0.5, 0.625, 0.5, 0.875, 0.5])
me_cube_001.use_mirror_x = True
me_cube_001.use_mirror_y = True
me_cube_001.update()

# ---- objects
ob_playerforscale = bpy.data.objects.new('PlayerForSCale', me_cylinder)
ob_groundplane = bpy.data.objects.new('GroundPlane', me_plane)
ob_fence = bpy.data.objects.new('Fence', me_circle_002)
ob_fence_001 = bpy.data.objects.new('Fence.001', me_circle_003)
ob_fence_002 = bpy.data.objects.new('Fence.002', me_circle_004)
ob_fence_003 = bpy.data.objects.new('Fence.003', me_circle_005)
ob_fence_004 = bpy.data.objects.new('Fence.004', me_circle_006)
ob_fence_005 = bpy.data.objects.new('Fence.005', me_circle_007)
ob_fencemain = bpy.data.objects.new('FenceMain', me_plane_002)
ob_fencemain_001 = bpy.data.objects.new('FenceMain.001', me_plane_003)
ob_metalpole = bpy.data.objects.new('MetalPole', me_circle_001)
ob_metalpole_001 = bpy.data.objects.new('MetalPole.001', me_circle)
ob_cube = bpy.data.objects.new('Cube', me_cube_001)

# ---- transforms, parenting, visibility, modifiers, constraints
ob_playerforscale.location = (0.0, 0.0, 0.9)
ob_groundplane.location = (0.0, 0.0, 0.0)
ob_groundplane.scale = (1.0, 1.5, 1.0)
ob_groundplane.use_mesh_mirror_x = True
ob_fence.location = (-5.6, 5.0, 0.001672)
ob_fence.scale = (1.0, 1.0, 1.306)
ob_fence_001.location = (-8.6, 5.0, 0.001672)
ob_fence_001.scale = (1.0, 1.0, 1.306)
ob_fence_002.location = (-11.6, 5.0, 0.001672)
ob_fence_002.scale = (1.0, 1.0, 1.306)
ob_fence_003.location = (5.6, 5.0, 0.001672)
ob_fence_003.rotation_euler = (0.0, -0.0, 3.142)
ob_fence_003.scale = (1.0, 1.0, 1.306)
ob_fence_004.location = (8.6, 5.0, 0.001672)
ob_fence_004.rotation_euler = (0.0, -0.0, 3.142)
ob_fence_004.scale = (1.0, 1.0, 1.306)
ob_fence_005.location = (11.6, 5.0, 0.001672)
ob_fence_005.rotation_euler = (0.0, -0.0, 3.142)
ob_fence_005.scale = (1.0, 1.0, 1.306)
ob_fencemain.location = (2.6, 5.0, 0.0)
ob_fencemain.use_mesh_mirror_x = True
ob_fencemain_001.location = (-2.6, 5.0, 0.0)
ob_fencemain_001.use_mesh_mirror_x = True
ob_metalpole.location = (-2.6, 5.0, 0.001672)
ob_metalpole.scale = (1.0, 1.0, 1.306)
ob_metalpole_001.location = (2.6, 5.0, 0.001672)
ob_metalpole_001.scale = (1.0, 1.0, 1.306)
ob_cube.location = (0.0, 0.0, 0.0)
ob_cube.use_mesh_mirror_x = True
ob_cube.use_mesh_mirror_y = True

# ---- collection membership
scene.collection.objects.link(ob_playerforscale)
col_lvl2.objects.link(ob_groundplane)
col_metalfence.objects.link(ob_fence)
col_metalfence.objects.link(ob_fence_001)
col_metalfence.objects.link(ob_fence_002)
col_metalfence.objects.link(ob_fence_003)
col_metalfence.objects.link(ob_fence_004)
col_metalfence.objects.link(ob_fence_005)
col_metalfence.objects.link(ob_fencemain)
col_metalfence.objects.link(ob_fencemain_001)
col_metalfence.objects.link(ob_metalpole)
col_metalfence.objects.link(ob_metalpole_001)
col_metalfence.objects.link(ob_cube)

# ---- scene / render settings (as saved in the file)
scene.frame_start = 1; scene.frame_end = 20; scene.frame_set(0)
scene.render.engine = 'BLENDER_EEVEE_NEXT'
bpy.context.view_layer.update()

# ---- added for rendering (the .blend has no active camera and no usable light): camera, sun
cam_auto = bpy.data.cameras.new('AutoCamera')
cam_auto.lens = 50.0
cam_auto.sensor_width = 36.0
cam_auto.clip_end = 1000.0
ob_auto_camera = bpy.data.objects.new('AutoCamera', cam_auto)
scene.collection.objects.link(ob_auto_camera)
ob_auto_camera.location = (51.1691, -63.3073, 42.6198)
ob_auto_camera.rotation_euler = (1.09748, -7.21219e-08, 0.694738)
scene.camera = ob_auto_camera
light_auto_sun = bpy.data.lights.new('AutoSun', 'SUN')
light_auto_sun.energy = 3.0
light_auto_sun.angle = 0.0523599
ob_auto_sun = bpy.data.objects.new('AutoSun', light_auto_sun)
scene.collection.objects.link(ob_auto_sun)
ob_auto_sun.rotation_euler = (0.872665, 0.174533, 0.523599)
bpy.context.view_layer.update()
